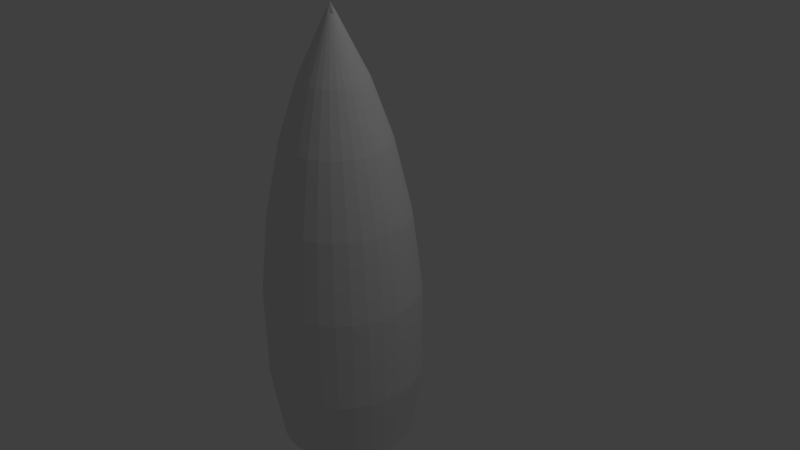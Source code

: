 # Source: Bullet.blend  (saved by Blender 2.69.0; exported with 4.5.12 LTS)
import bpy
from mathutils import Matrix  # noqa: F401  (used for matrix-valued properties, if any)

bpy.ops.wm.read_factory_settings(use_empty=True)
scene = bpy.context.scene
scene.name = 'Scene'

# ---- collections
col_collection_1 = bpy.data.collections.new('Collection 1'); scene.collection.children.link(col_collection_1)

# ---- world
world_world = bpy.data.worlds.new('World'); scene.world = world_world
world_world.color = (0.05088, 0.05088, 0.05088)
world_world.use_sun_shadow = False
world_world.sun_shadow_jitter_overblur = 0.0
world_world.cycles.sampling_method = 'MANUAL'
world_world.cycles.sample_map_resolution = 256

# ---- cameras
cam_camera = bpy.data.cameras.new('Camera')
cam_camera.clip_end = 100.0
cam_camera.lens = 35.0
cam_camera.sensor_width = 32.0
cam_camera.sensor_height = 18.0
cam_camera.ortho_scale = 7.314
cam_camera.dof.focus_distance = 0.0
cam_camera.dof.aperture_fstop = 128.0

# ---- lights
light_lamp = bpy.data.lights.new('Lamp', 'POINT')
light_lamp.transmission_factor = 0.0
light_lamp.cutoff_distance = 30.0
light_lamp.energy = 100.0
light_lamp.shadow_buffer_clip_start = 1.001
light_lamp.shadow_soft_size = 0.1
light_lamp.shadow_maximum_resolution = 0.006
light_lamp.use_absolute_resolution = True
light_lamp.cycles.use_multiple_importance_sampling = False

# ---- meshes
me_cone_001 = bpy.data.meshes.new('Cone.001')
me_cone_001.from_pydata([(-0.6103, 0.4509, 0.02651), (-0.6103, 0.4509, -1.154), (-0.6103, 0.3281, -2.055), (-0.6103, -0.4839, 3.428), (-0.4392, 0.3112, -2.055), (-0.5976, -0.4852, 3.428), (-0.2746, 0.2613, -2.055), (-0.5853, -0.4889, 3.428), (-0.1229, 0.1802, -2.055), (-0.5741, -0.4949, 3.428), (0.009998, 0.07115, -2.055), (-0.5642, -0.503, 3.428), (0.1191, -0.06178, -2.055), (-0.5561, -0.5129, 3.428), (0.2002, -0.2134, -2.055), (-0.55, -0.5242, 3.428), (0.2501, -0.378, -2.055), (-0.5463, -0.5364, 3.428), (0.2669, -0.5491, -2.055), (-0.5451, -0.5491, 3.428), (0.2501, -0.7203, -2.055), (-0.5463, -0.5619, 3.428), (0.2002, -0.8848, -2.055), (-0.55, -0.5741, 3.428), (0.1191, -1.036, -2.055), (-0.5561, -0.5854, 3.428), (0.009998, -1.169, -2.055), (-0.5642, -0.5953, 3.428), (-0.1229, -1.279, -2.055), (-0.5741, -0.6034, 3.428), (-0.2746, -1.36, -2.055), (-0.5853, -0.6094, 3.428), (-0.4392, -1.41, -2.055), (-0.5976, -0.6131, 3.428), (-0.6103, -1.426, -2.055), (-0.6103, -0.6144, 3.428), (-0.7814, -1.41, -2.055), (-0.623, -0.6131, 3.428), (-0.946, -1.36, -2.055), (-0.6352, -0.6094, 3.428), (-1.098, -1.279, -2.055), (-0.6465, -0.6034, 3.428), (-1.231, -1.169, -2.055), (-0.6564, -0.5953, 3.428), (-1.34, -1.036, -2.055), (-0.6645, -0.5854, 3.428), (-1.421, -0.8848, -2.055), (-0.6705, -0.5741, 3.428), (-1.471, -0.7203, -2.055), (-0.6743, -0.5619, 3.428), (-1.488, -0.5491, -2.055), (-0.6755, -0.5491, 3.428), (-1.471, -0.378, -2.055), (-0.6743, -0.5364, 3.428), (-1.421, -0.2134, -2.055), (-0.6705, -0.5242, 3.428), (-1.34, -0.06178, -2.055), (-0.6645, -0.5129, 3.428), (-1.231, 0.07115, -2.055), (-0.6564, -0.503, 3.428), (-1.098, 0.1802, -2.055), (-0.6465, -0.4949, 3.428), (-0.946, 0.2613, -2.055), (-0.6352, -0.4889, 3.428), (-0.7814, 0.3112, -2.055), (-0.623, -0.4852, 3.428), (-0.6103, 0.3281, 1.054), (-0.6103, 0.1261, 1.958), (-0.6103, -0.1268, 2.695), (-0.6103, -0.3945, 3.245), (-0.5801, -0.3975, 3.245), (-0.5279, -0.1349, 2.695), (-0.4786, 0.1131, 1.958), (-0.4392, 0.3112, 1.054), (-0.4152, 0.4316, 0.02651), (-0.4152, 0.4316, -1.154), (-0.5511, -0.4063, 3.245), (-0.4487, -0.1589, 2.695), (-0.3519, 0.07472, 1.958), (-0.2746, 0.2613, 1.054), (-0.2276, 0.3747, 0.02651), (-0.2276, 0.3747, -1.154), (-0.5244, -0.4206, 3.245), (-0.3756, -0.198, 2.695), (-0.2351, 0.01232, 1.958), (-0.1229, 0.1802, 1.054), (-0.05472, 0.2823, 0.02651), (-0.05472, 0.2823, -1.154), (-0.5009, -0.4398, 3.245), (-0.3116, -0.2505, 2.695), (-0.1328, -0.07166, 1.958), (0.009998, 0.07115, 1.054), (0.09681, 0.158, 0.02651), (0.09681, 0.158, -1.154), (-0.4817, -0.4632, 3.245), (-0.2591, -0.3145, 2.695), (-0.04883, -0.174, 1.958), (0.1191, -0.06178, 1.054), (0.2212, 0.00643, 0.02651), (0.2212, 0.00643, -1.154), (-0.4674, -0.49, 3.245), (-0.2201, -0.3875, 2.695), (0.01357, -0.2907, 1.958), (0.2002, -0.2134, 1.054), (0.3136, -0.1665, 0.02651), (0.3136, -0.1665, -1.154), (-0.4586, -0.519, 3.245), (-0.196, -0.4667, 2.695), (0.05199, -0.4174, 1.958), (0.2501, -0.378, 1.054), (0.3705, -0.354, 0.02651), (0.3705, -0.354, -1.154), (-0.4557, -0.5491, 3.245), (-0.1879, -0.5491, 2.695), (0.06497, -0.5491, 1.958), (0.2669, -0.5491, 1.054), (0.3897, -0.5491, 0.02651), (0.3897, -0.5491, -1.154), (-0.4586, -0.5793, 3.245), (-0.196, -0.6315, 2.695), (0.05199, -0.6809, 1.958), (0.2501, -0.7203, 1.054), (0.3705, -0.7442, 0.02651), (0.3705, -0.7442, -1.154), (-0.4674, -0.6083, 3.245), (-0.2201, -0.7108, 2.695), (0.01357, -0.8076, 1.958), (0.2002, -0.8848, 1.054), (0.3136, -0.9318, 0.02651), (0.3136, -0.9318, -1.154), (-0.4817, -0.6351, 3.245), (-0.2591, -0.7838, 2.695), (-0.04883, -0.9243, 1.958), (0.1191, -1.036, 1.054), (0.2212, -1.105, 0.02651), (0.2212, -1.105, -1.154), (-0.5009, -0.6585, 3.245), (-0.3116, -0.8478, 2.695), (-0.1328, -1.027, 1.958), (0.009998, -1.169, 1.054), (0.09681, -1.256, 0.02651), (0.09681, -1.256, -1.154), (-0.5244, -0.6777, 3.245), (-0.3756, -0.9003, 2.695), (-0.2351, -1.111, 1.958), (-0.1229, -1.279, 1.054), (-0.05472, -1.381, 0.02651), (-0.05472, -1.381, -1.154), (-0.5511, -0.692, 3.245), (-0.4487, -0.9394, 2.695), (-0.3519, -1.173, 1.958), (-0.2746, -1.36, 1.054), (-0.2276, -1.473, 0.02651), (-0.2276, -1.473, -1.154), (-0.5801, -0.7008, 3.245), (-0.5279, -0.9634, 2.695), (-0.4786, -1.211, 1.958), (-0.4392, -1.41, 1.054), (-0.4152, -1.53, 0.02651), (-0.4152, -1.53, -1.154), (-0.6103, -0.7038, 3.245), (-0.6103, -0.9715, 2.695), (-0.6103, -1.224, 1.958), (-0.6103, -1.426, 1.054), (-0.6103, -1.549, 0.02651), (-0.6103, -1.549, -1.154), (-0.6405, -0.7008, 3.245), (-0.6927, -0.9634, 2.695), (-0.742, -1.211, 1.958), (-0.7814, -1.41, 1.054), (-0.8054, -1.53, 0.02651), (-0.8054, -1.53, -1.154), (-0.6695, -0.692, 3.245), (-0.7719, -0.9394, 2.695), (-0.8687, -1.173, 1.958), (-0.946, -1.36, 1.054), (-0.993, -1.473, 0.02651), (-0.993, -1.473, -1.154), (-0.6962, -0.6777, 3.245), (-0.8449, -0.9003, 2.695), (-0.9854, -1.111, 1.958), (-1.098, -1.279, 1.054), (-1.166, -1.381, 0.02651), (-1.166, -1.381, -1.154), (-0.7196, -0.6585, 3.245), (-0.9089, -0.8478, 2.695), (-1.088, -1.027, 1.958), (-1.231, -1.169, 1.054), (-1.317, -1.256, 0.02651), (-1.317, -1.256, -1.154), (-0.7389, -0.6351, 3.245), (-0.9615, -0.7838, 2.695), (-1.172, -0.9243, 1.958), (-1.34, -1.036, 1.054), (-1.442, -1.105, 0.02651), (-1.442, -1.105, -1.154), (-0.7532, -0.6083, 3.245), (-1.001, -0.7108, 2.695), (-1.234, -0.8076, 1.958), (-1.421, -0.8848, 1.054), (-1.534, -0.9318, 0.02651), (-1.534, -0.9318, -1.154), (-0.762, -0.5793, 3.245), (-1.025, -0.6315, 2.695), (-1.273, -0.6809, 1.958), (-1.471, -0.7203, 1.054), (-1.591, -0.7442, 0.02651), (-1.591, -0.7442, -1.154), (-0.7649, -0.5491, 3.245), (-1.033, -0.5491, 2.695), (-1.286, -0.5491, 1.958), (-1.488, -0.5491, 1.054), (-1.61, -0.5491, 0.02651), (-1.61, -0.5491, -1.154), (-0.762, -0.519, 3.245), (-1.025, -0.4667, 2.695), (-1.273, -0.4174, 1.958), (-1.471, -0.378, 1.054), (-1.591, -0.354, 0.02651), (-1.591, -0.354, -1.154), (-0.7532, -0.49, 3.245), (-1.001, -0.3875, 2.695), (-1.234, -0.2907, 1.958), (-1.421, -0.2134, 1.054), (-1.534, -0.1665, 0.02651), (-1.534, -0.1665, -1.154), (-0.7389, -0.4632, 3.245), (-0.9615, -0.3145, 2.695), (-1.172, -0.174, 1.958), (-1.34, -0.06178, 1.054), (-1.442, 0.006431, 0.02651), (-1.442, 0.006431, -1.154), (-0.7196, -0.4398, 3.245), (-0.9089, -0.2505, 2.695), (-1.088, -0.07166, 1.958), (-1.231, 0.07115, 1.054), (-1.317, 0.158, 0.02651), (-1.317, 0.158, -1.154), (-0.6962, -0.4206, 3.245), (-0.8449, -0.198, 2.695), (-0.9854, 0.01232, 1.958), (-1.098, 0.1802, 1.054), (-1.166, 0.2823, 0.02651), (-1.166, 0.2823, -1.154), (-0.6695, -0.4063, 3.245), (-0.7719, -0.1589, 2.695), (-0.8687, 0.07472, 1.958), (-0.946, 0.2613, 1.054), (-0.993, 0.3747, 0.02651), (-0.993, 0.3747, -1.154), (-0.6405, -0.3975, 3.245), (-0.6927, -0.1349, 2.695), (-0.742, 0.1131, 1.958), (-0.7814, 0.3112, 1.054), (-0.8054, 0.4316, 0.02651), (-0.8054, 0.4316, -1.154), (-0.6103, -0.5491, 3.543)], [], [(22, 129, 135, 24), (89, 88, 94, 95), (69, 3, 5, 70), (119, 118, 124, 125), (12, 99, 105, 14), (70, 5, 7, 76), (120, 119, 125, 126), (91, 90, 96, 97), (76, 7, 9, 82), (121, 120, 126, 127), (92, 91, 97, 98), (82, 9, 11, 88), (122, 121, 127, 128), (93, 92, 98, 99), (88, 11, 13, 94), (123, 122, 128, 129), (10, 93, 99, 12), (94, 13, 15, 100), (20, 123, 129, 22), (83, 82, 88, 89), (100, 15, 17, 106), (113, 112, 118, 119), (84, 83, 89, 90), (106, 17, 19, 112), (114, 113, 119, 120), (85, 84, 90, 91), (112, 19, 21, 118), (115, 114, 120, 121), (86, 85, 91, 92), (118, 21, 23, 124), (116, 115, 121, 122), (87, 86, 92, 93), (124, 23, 25, 130), (117, 116, 122, 123), (8, 87, 93, 10), (130, 25, 27, 136), (18, 117, 123, 20), (77, 76, 82, 83), (136, 27, 29, 142), (107, 106, 112, 113), (78, 77, 83, 84), (142, 29, 31, 148), (108, 107, 113, 114), (79, 78, 84, 85), (148, 31, 33, 154), (109, 108, 114, 115), (80, 79, 85, 86), (154, 33, 35, 160), (110, 109, 115, 116), (81, 80, 86, 87), (160, 35, 37, 166), (111, 110, 116, 117), (6, 81, 87, 8), (166, 37, 39, 172), (16, 111, 117, 18), (71, 70, 76, 77), (172, 39, 41, 178), (101, 100, 106, 107), (72, 71, 77, 78), (178, 41, 43, 184), (102, 101, 107, 108), (73, 72, 78, 79), (184, 43, 45, 190), (103, 102, 108, 109), (74, 73, 79, 80), (190, 45, 47, 196), (104, 103, 109, 110), (75, 74, 80, 81), (196, 47, 49, 202), (105, 104, 110, 111), (4, 75, 81, 6), (202, 49, 51, 208), (14, 105, 111, 16), (68, 69, 70, 71), (208, 51, 53, 214), (95, 94, 100, 101), (67, 68, 71, 72), (214, 53, 55, 220), (96, 95, 101, 102), (66, 67, 72, 73), (220, 55, 57, 226), (97, 96, 102, 103), (0, 66, 73, 74), (226, 57, 59, 232), (98, 97, 103, 104), (1, 0, 74, 75), (232, 59, 61, 238), (99, 98, 104, 105), (2, 1, 75, 4), (238, 61, 63, 244), (5, 3, 65, 63, 61, 59, 57, 55, 53, 51, 49, 47, 45, 43, 41, 39, 37, 35, 33, 31, 29, 27, 25, 23, 21, 19, 17, 15, 13, 11, 9, 7), (250, 65, 3, 69), (244, 63, 65, 250), (129, 128, 134, 135), (90, 89, 95, 96), (2, 4, 6, 8, 10, 12, 14, 16, 18, 20, 22, 24, 26, 28, 30, 32, 34, 36, 38, 40, 42, 44, 46, 48, 50, 52, 54, 56, 58, 60, 62, 64), (128, 127, 133, 134), (127, 126, 132, 133), (126, 125, 131, 132), (125, 124, 130, 131), (24, 135, 141, 26), (135, 134, 140, 141), (134, 133, 139, 140), (133, 132, 138, 139), (132, 131, 137, 138), (131, 130, 136, 137), (26, 141, 147, 28), (141, 140, 146, 147), (140, 139, 145, 146), (139, 138, 144, 145), (138, 137, 143, 144), (137, 136, 142, 143), (28, 147, 153, 30), (147, 146, 152, 153), (146, 145, 151, 152), (145, 144, 150, 151), (144, 143, 149, 150), (143, 142, 148, 149), (30, 153, 159, 32), (153, 152, 158, 159), (152, 151, 157, 158), (151, 150, 156, 157), (150, 149, 155, 156), (149, 148, 154, 155), (32, 159, 165, 34), (159, 158, 164, 165), (158, 157, 163, 164), (157, 156, 162, 163), (156, 155, 161, 162), (155, 154, 160, 161), (34, 165, 171, 36), (165, 164, 170, 171), (164, 163, 169, 170), (163, 162, 168, 169), (162, 161, 167, 168), (161, 160, 166, 167), (36, 171, 177, 38), (171, 170, 176, 177), (170, 169, 175, 176), (169, 168, 174, 175), (168, 167, 173, 174), (167, 166, 172, 173), (38, 177, 183, 40), (177, 176, 182, 183), (176, 175, 181, 182), (175, 174, 180, 181), (174, 173, 179, 180), (173, 172, 178, 179), (40, 183, 189, 42), (183, 182, 188, 189), (182, 181, 187, 188), (181, 180, 186, 187), (180, 179, 185, 186), (179, 178, 184, 185), (42, 189, 195, 44), (189, 188, 194, 195), (188, 187, 193, 194), (187, 186, 192, 193), (186, 185, 191, 192), (185, 184, 190, 191), (44, 195, 201, 46), (195, 194, 200, 201), (194, 193, 199, 200), (193, 192, 198, 199), (192, 191, 197, 198), (191, 190, 196, 197), (46, 201, 207, 48), (201, 200, 206, 207), (200, 199, 205, 206), (199, 198, 204, 205), (198, 197, 203, 204), (197, 196, 202, 203), (48, 207, 213, 50), (207, 206, 212, 213), (206, 205, 211, 212), (205, 204, 210, 211), (204, 203, 209, 210), (203, 202, 208, 209), (50, 213, 219, 52), (213, 212, 218, 219), (212, 211, 217, 218), (211, 210, 216, 217), (210, 209, 215, 216), (209, 208, 214, 215), (52, 219, 225, 54), (219, 218, 224, 225), (218, 217, 223, 224), (217, 216, 222, 223), (216, 215, 221, 222), (215, 214, 220, 221), (54, 225, 231, 56), (225, 224, 230, 231), (224, 223, 229, 230), (223, 222, 228, 229), (222, 221, 227, 228), (221, 220, 226, 227), (56, 231, 237, 58), (231, 230, 236, 237), (230, 229, 235, 236), (229, 228, 234, 235), (228, 227, 233, 234), (227, 226, 232, 233), (58, 237, 243, 60), (237, 236, 242, 243), (236, 235, 241, 242), (235, 234, 240, 241), (234, 233, 239, 240), (233, 232, 238, 239), (60, 243, 249, 62), (243, 242, 248, 249), (242, 241, 247, 248), (241, 240, 246, 247), (240, 239, 245, 246), (239, 238, 244, 245), (64, 255, 1, 2), (255, 254, 0, 1), (254, 253, 66, 0), (253, 252, 67, 66), (252, 251, 68, 67), (251, 250, 69, 68), (62, 249, 255, 64), (249, 248, 254, 255), (248, 247, 253, 254), (247, 246, 252, 253), (246, 245, 251, 252), (245, 244, 250, 251), (256, 19, 21), (27, 256, 21, 23, 25), (256, 23, 21), (256, 25, 23), (256, 27, 25), (256, 29, 27), (256, 29, 31), (256, 31, 33), (256, 33, 35), (256, 35, 37), (256, 37, 39), (256, 39, 41), (256, 41, 43), (256, 43, 45), (256, 45, 47), (256, 47, 49), (256, 49, 51), (256, 51, 53), (256, 53, 55), (256, 55, 57), (256, 57, 59), (256, 59, 61), (256, 61, 63), (256, 63, 65), (256, 65, 3), (256, 3, 5), (256, 5, 7), (256, 7, 9), (256, 9, 11), (256, 11, 13), (256, 13, 15), (256, 15, 17), (256, 17, 19)])
me_cone_001.use_remesh_preserve_volume = False
me_cone_001.use_remesh_preserve_attributes = False
me_cone_001.use_mirror_vertex_groups = False
me_cone_001.update()

# ---- objects
ob_cone = bpy.data.objects.new('Cone', me_cone_001)
ob_lamp = bpy.data.objects.new('Lamp', light_lamp)
ob_camera = bpy.data.objects.new('Camera', cam_camera)

# ---- transforms, parenting, visibility, modifiers, constraints
ob_cone.location = (0.6358, 0.001646, -0.2348)
ob_cone.lineart.crease_threshold = 0.0
ob_lamp.location = (4.076, 1.005, 5.904)
ob_lamp.rotation_euler = (0.6503, 0.05522, 1.866)
ob_lamp.lock_rotations_4d = False
ob_lamp.empty_display_type = 'ARROWS'
ob_lamp.color = (0.0, 0.0, 0.0, 0.0)
ob_lamp.lineart.crease_threshold = 0.0
ob_camera.location = (7.481, -6.508, 5.344)
ob_camera.rotation_euler = (1.109, 0.01082, 0.8149)
ob_camera.lock_rotations_4d = False
ob_camera.empty_display_type = 'ARROWS'
ob_camera.color = (0.0, 0.0, 0.0, 0.0)
ob_camera.display_type = 'WIRE'
ob_camera.lineart.crease_threshold = 0.0

# ---- collection membership
col_collection_1.objects.link(ob_cone)
col_collection_1.objects.link(ob_lamp)
col_collection_1.objects.link(ob_camera)

# ---- scene / render settings (as saved in the file)
scene.camera = ob_camera
scene.frame_start = 1; scene.frame_end = 250; scene.frame_set(1)
scene.render.engine = 'BLENDER_EEVEE_NEXT'
scene.render.image_settings.color_mode = 'RGB'
scene.render.image_settings.compression = 90
scene.render.resolution_percentage = 50
scene.render.dither_intensity = 0.0
scene.render.bake_margin = 2
scene.render.bake_bias = 0.0
scene.cycles.use_denoising = False
scene.cycles.samples = 10
scene.cycles.sampling_pattern = 'TABULATED_SOBOL'
scene.cycles.light_sampling_threshold = 0.0
scene.cycles.use_adaptive_sampling = False
scene.cycles.use_light_tree = False
scene.cycles.blur_glossy = 0.0
scene.cycles.volume_bounces = 1
scene.cycles.pixel_filter_type = 'GAUSSIAN'
scene.cycles.sample_clamp_indirect = 0.0
scene.view_settings.view_transform = 'Standard'
bpy.context.view_layer.update()
